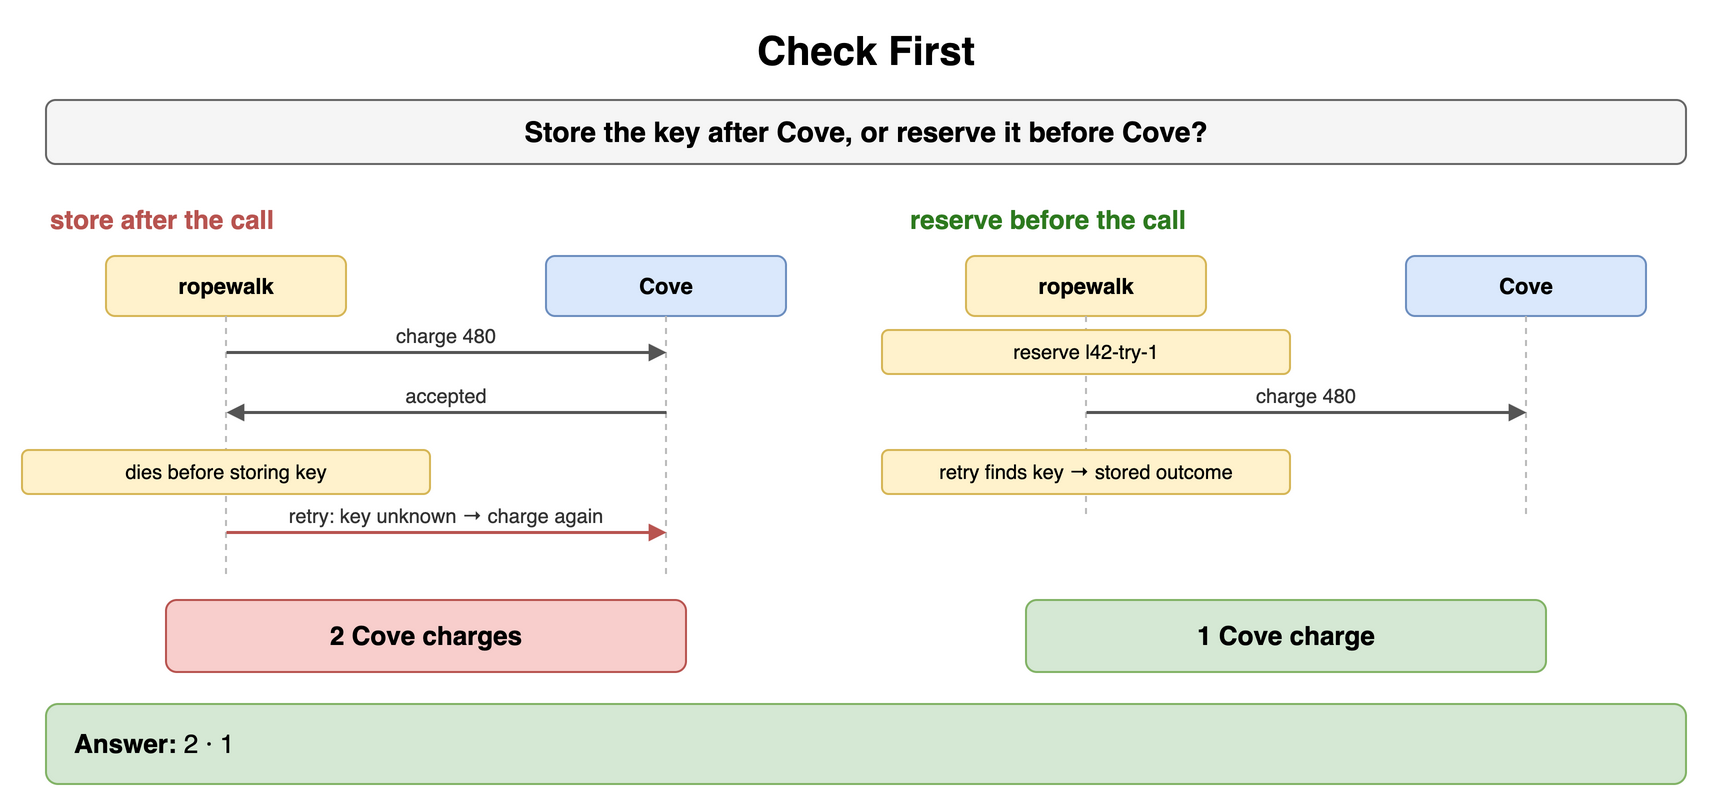

The diagram above was exported from draw.io. Its source (the exported page's mxGraphModel, read from the mxfile embedded in the PNG):
<mxGraphModel dx="900" dy="406" grid="1" gridSize="10" guides="1" tooltips="1" connect="1" arrows="1" fold="1" page="1" pageScale="1" pageWidth="900" pageHeight="406" math="0" shadow="0">
  <root>
    <mxCell id="0" />
    <mxCell id="1" parent="0" />
    <mxCell id="b1" value="Check First" style="text;html=1;align=center;verticalAlign=middle;whiteSpace=wrap;fontSize=20;fontStyle=1;" vertex="1" parent="1">
      <mxGeometry x="40" y="10" width="820" height="30" as="geometry" />
    </mxCell>
    <mxCell id="b2" value="Store the key after Cove, or reserve it before Cove?" style="rounded=1;whiteSpace=wrap;html=1;fillColor=#f5f5f5;strokeColor=#666666;fontStyle=1;fontSize=14;" vertex="1" parent="1">
      <mxGeometry x="40" y="50" width="820" height="32" as="geometry" />
    </mxCell>
    <mxCell id="b3" value="store after the call" style="text;html=1;whiteSpace=wrap;fontSize=11;align=left;verticalAlign=middle;fontSize=13;fontColor=#b85450;fontStyle=1;" vertex="1" parent="1">
      <mxGeometry x="40" y="100" width="400" height="20" as="geometry" />
    </mxCell>
    <mxCell id="b4" value="ropewalk" style="rounded=1;whiteSpace=wrap;html=1;fillColor=#fff2cc;strokeColor=#d6b656;fontSize=11;align=center;fontStyle=1;" vertex="1" parent="1">
      <mxGeometry x="70.0" y="128" width="120" height="30" as="geometry" />
    </mxCell>
    <mxCell id="b5" value="Cove" style="rounded=1;whiteSpace=wrap;html=1;fillColor=#dae8fc;strokeColor=#6c8ebf;fontSize=11;align=center;fontStyle=1;" vertex="1" parent="1">
      <mxGeometry x="290.0" y="128" width="120" height="30" as="geometry" />
    </mxCell>
    <mxCell id="b6" value="" style="endArrow=none;html=1;strokeColor=#bbbbbb;dashed=1;" edge="1" parent="1">
      <mxGeometry relative="1" as="geometry">
        <mxPoint x="130" y="158" as="sourcePoint" />
        <mxPoint x="130" y="290" as="targetPoint" />
      </mxGeometry>
    </mxCell>
    <mxCell id="b7" value="" style="endArrow=none;html=1;strokeColor=#bbbbbb;dashed=1;" edge="1" parent="1">
      <mxGeometry relative="1" as="geometry">
        <mxPoint x="350" y="158" as="sourcePoint" />
        <mxPoint x="350" y="290" as="targetPoint" />
      </mxGeometry>
    </mxCell>
    <mxCell id="b8" value="" style="endArrow=block;endSize=6;html=1;strokeWidth=1.5;strokeColor=#555555;fontSize=11;labelBackgroundColor=#ffffff;endSize=5;" edge="1" parent="1">
      <mxGeometry relative="1" as="geometry">
        <mxPoint x="130" y="176" as="sourcePoint" />
        <mxPoint x="350" y="176" as="targetPoint" />
      </mxGeometry>
    </mxCell>
    <mxCell id="b9" value="charge 480" style="text;html=1;whiteSpace=wrap;fontSize=11;align=center;verticalAlign=middle;fontSize=10;fontColor=#333333;" vertex="1" parent="1">
      <mxGeometry x="134" y="160" width="212" height="15" as="geometry" />
    </mxCell>
    <mxCell id="b10" value="" style="endArrow=block;endSize=6;html=1;strokeWidth=1.5;strokeColor=#555555;fontSize=11;labelBackgroundColor=#ffffff;endSize=5;" edge="1" parent="1">
      <mxGeometry relative="1" as="geometry">
        <mxPoint x="350" y="206" as="sourcePoint" />
        <mxPoint x="130" y="206" as="targetPoint" />
      </mxGeometry>
    </mxCell>
    <mxCell id="b11" value="accepted" style="text;html=1;whiteSpace=wrap;fontSize=11;align=center;verticalAlign=middle;fontSize=10;fontColor=#333333;" vertex="1" parent="1">
      <mxGeometry x="134" y="190" width="212" height="15" as="geometry" />
    </mxCell>
    <mxCell id="b12" value="dies before storing key" style="rounded=1;whiteSpace=wrap;html=1;fillColor=#fff2cc;strokeColor=#d6b656;fontSize=10;align=center;" vertex="1" parent="1">
      <mxGeometry x="28.0" y="225" width="204" height="22" as="geometry" />
    </mxCell>
    <mxCell id="b13" value="" style="endArrow=block;endSize=6;html=1;strokeWidth=1.5;strokeColor=#b85450;fontSize=11;labelBackgroundColor=#ffffff;fontColor=#b85450;fontStyle=1;endSize=5;" edge="1" parent="1">
      <mxGeometry relative="1" as="geometry">
        <mxPoint x="130" y="266" as="sourcePoint" />
        <mxPoint x="350" y="266" as="targetPoint" />
      </mxGeometry>
    </mxCell>
    <mxCell id="b14" value="retry: key unknown → charge again" style="text;html=1;whiteSpace=wrap;fontSize=11;align=center;verticalAlign=middle;fontSize=10;fontColor=#333333;" vertex="1" parent="1">
      <mxGeometry x="134" y="250" width="212" height="15" as="geometry" />
    </mxCell>
    <mxCell id="b15" value="2 Cove charges" style="rounded=1;whiteSpace=wrap;html=1;fillColor=#f8cecc;strokeColor=#b85450;fontSize=13;align=center;fontStyle=1;" vertex="1" parent="1">
      <mxGeometry x="100" y="300" width="260" height="36" as="geometry" />
    </mxCell>
    <mxCell id="b16" value="reserve before the call" style="text;html=1;whiteSpace=wrap;fontSize=11;align=left;verticalAlign=middle;fontSize=13;fontColor=#2d7a1f;fontStyle=1;" vertex="1" parent="1">
      <mxGeometry x="470" y="100" width="400" height="20" as="geometry" />
    </mxCell>
    <mxCell id="b17" value="ropewalk" style="rounded=1;whiteSpace=wrap;html=1;fillColor=#fff2cc;strokeColor=#d6b656;fontSize=11;align=center;fontStyle=1;" vertex="1" parent="1">
      <mxGeometry x="500.0" y="128" width="120" height="30" as="geometry" />
    </mxCell>
    <mxCell id="b18" value="Cove" style="rounded=1;whiteSpace=wrap;html=1;fillColor=#dae8fc;strokeColor=#6c8ebf;fontSize=11;align=center;fontStyle=1;" vertex="1" parent="1">
      <mxGeometry x="720.0" y="128" width="120" height="30" as="geometry" />
    </mxCell>
    <mxCell id="b19" value="" style="endArrow=none;html=1;strokeColor=#bbbbbb;dashed=1;" edge="1" parent="1">
      <mxGeometry relative="1" as="geometry">
        <mxPoint x="560" y="158" as="sourcePoint" />
        <mxPoint x="560" y="260" as="targetPoint" />
      </mxGeometry>
    </mxCell>
    <mxCell id="b20" value="" style="endArrow=none;html=1;strokeColor=#bbbbbb;dashed=1;" edge="1" parent="1">
      <mxGeometry relative="1" as="geometry">
        <mxPoint x="780" y="158" as="sourcePoint" />
        <mxPoint x="780" y="260" as="targetPoint" />
      </mxGeometry>
    </mxCell>
    <mxCell id="b21" value="reserve l42-try-1" style="rounded=1;whiteSpace=wrap;html=1;fillColor=#fff2cc;strokeColor=#d6b656;fontSize=10;align=center;" vertex="1" parent="1">
      <mxGeometry x="458.0" y="165" width="204" height="22" as="geometry" />
    </mxCell>
    <mxCell id="b22" value="" style="endArrow=block;endSize=6;html=1;strokeWidth=1.5;strokeColor=#555555;fontSize=11;labelBackgroundColor=#ffffff;endSize=5;" edge="1" parent="1">
      <mxGeometry relative="1" as="geometry">
        <mxPoint x="560" y="206" as="sourcePoint" />
        <mxPoint x="780" y="206" as="targetPoint" />
      </mxGeometry>
    </mxCell>
    <mxCell id="b23" value="charge 480" style="text;html=1;whiteSpace=wrap;fontSize=11;align=center;verticalAlign=middle;fontSize=10;fontColor=#333333;" vertex="1" parent="1">
      <mxGeometry x="564" y="190" width="212" height="15" as="geometry" />
    </mxCell>
    <mxCell id="b24" value="retry finds key → stored outcome" style="rounded=1;whiteSpace=wrap;html=1;fillColor=#fff2cc;strokeColor=#d6b656;fontSize=10;align=center;" vertex="1" parent="1">
      <mxGeometry x="458.0" y="225" width="204" height="22" as="geometry" />
    </mxCell>
    <mxCell id="b25" value="1 Cove charge" style="rounded=1;whiteSpace=wrap;html=1;fillColor=#d5e8d4;strokeColor=#82b366;fontSize=13;align=center;fontStyle=1;" vertex="1" parent="1">
      <mxGeometry x="530" y="300" width="260" height="36" as="geometry" />
    </mxCell>
    <mxCell id="b26" value="&lt;b&gt;Answer:&lt;/b&gt; 2 · 1" style="rounded=1;whiteSpace=wrap;html=1;fillColor=#d5e8d4;strokeColor=#82b366;fontSize=13;align=left;spacingLeft=12;" vertex="1" parent="1">
      <mxGeometry x="40" y="352" width="820" height="40" as="geometry" />
    </mxCell>
  </root>
</mxGraphModel>